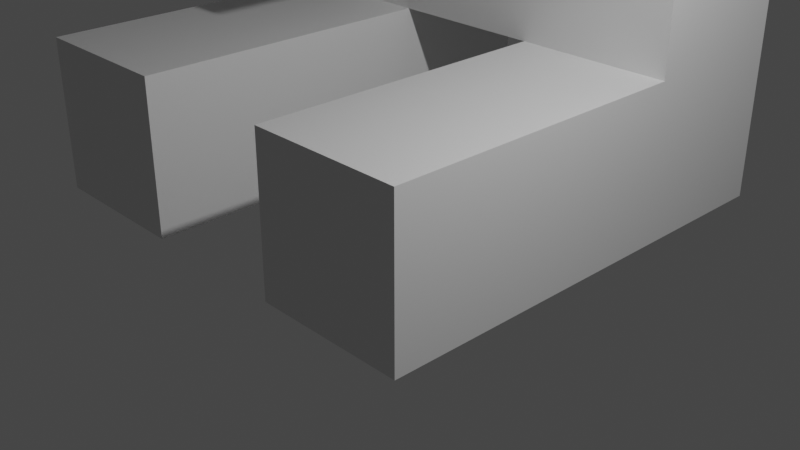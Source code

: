 # Source: Question3.blend  (saved by Blender 3.3.6; exported with 4.5.12 LTS)
import bpy
from mathutils import Matrix  # noqa: F401  (used for matrix-valued properties, if any)

bpy.ops.wm.read_factory_settings(use_empty=True)
scene = bpy.context.scene
scene.name = 'Scene'

# ---- collections
col_collection = bpy.data.collections.new('Collection'); scene.collection.children.link(col_collection)

# ---- materials (node trees are filled in below, after node groups)
mat_material = bpy.data.materials.new('Material')
mat_material.alpha_threshold = 0.0
mat_material.use_transparent_shadow = False
mat_material.roughness = 0.5
mat_material.line_color = (0.0, 0.0, 0.0, 1.0)

# ---- material node trees
mat_material.use_nodes = True; mat_material.node_tree.nodes.clear()
_N = mat_material.node_tree.nodes; _L = mat_material.node_tree.links
n0 = _N.new('ShaderNodeOutputMaterial'); n0.name = 'Material Output'; n0.location = (300, 300)
n1 = _N.new('ShaderNodeBsdfPrincipled'); n1.name = 'Principled BSDF'; n1.location = (10, 300)
n1.distribution = 'GGX'
n1.subsurface_method = 'RANDOM_WALK_SKIN'
n1.inputs[3].default_value = 1.45
n1.inputs[27].default_value = (0.0, 0.0, 0.0, 1.0)
n1.inputs[28].default_value = 1.0
_L.new(n1.outputs[0], n0.inputs[0])
n0.is_active_output = True

# ---- world
world_world = bpy.data.worlds.new('World'); scene.world = world_world
world_world.use_nodes = True; world_world.node_tree.nodes.clear()
_N = world_world.node_tree.nodes; _L = world_world.node_tree.links
n0 = _N.new('ShaderNodeOutputWorld'); n0.name = 'World Output'; n0.location = (300, 300)
n1 = _N.new('ShaderNodeBackground'); n1.name = 'Background'; n1.location = (10, 300)
n1.inputs[0].default_value = (0.05088, 0.05088, 0.05088, 1.0)
_L.new(n1.outputs[0], n0.inputs[0])
n0.is_active_output = True
world_world.color = (0.05088, 0.05088, 0.05088)
world_world.use_sun_shadow = False
world_world.sun_shadow_jitter_overblur = 0.0

# ---- cameras
cam_camera = bpy.data.cameras.new('Camera')
cam_camera.clip_end = 100.0
cam_camera.ortho_scale = 7.314

# ---- lights
light_light = bpy.data.lights.new('Light', 'POINT')
light_light.transmission_factor = 0.0
light_light.energy = 1000.0
light_light.shadow_soft_size = 0.1
light_light.shadow_maximum_resolution = 0.006
light_light.use_absolute_resolution = True

# ---- meshes
me_cube = bpy.data.meshes.new('Cube')
me_cube.from_pydata([(1.0, 1.0, 1.0), (1.0, 1.0, -1.0), (1.0, -1.0, 1.0), (1.0, -1.0, -1.0), (-1.0, 1.0, 1.0), (-1.0, 1.0, -1.0), (-1.0, -1.0, 1.0), (-1.0, -1.0, -1.0), (1.0, 3.0, -1.0), (-1.0, 3.0, -1.0), (1.0, 3.0, 1.0), (-1.0, 3.0, 1.0), (1.0, 5.0, -1.0), (-1.0, 5.0, -1.0), (1.0, 5.0, 1.0), (-1.0, 5.0, 1.0), (-1.0, 3.0, 3.0), (1.0, 3.0, 3.0), (-1.0, 5.0, 3.0), (1.0, 5.0, 3.0), (-3.0, 3.0, 1.0), (-3.0, 5.0, 1.0), (-3.0, 3.0, 3.0), (-3.0, 5.0, 3.0), (-5.0, 3.0, 1.0), (-5.0, 5.0, 1.0), (-5.0, 3.0, 3.0), (-5.0, 5.0, 3.0), (-3.0, 3.0, 1.0), (-3.0, 5.0, 1.0), (-5.0, 3.0, 1.0), (-5.0, 5.0, 1.0), (-3.0, 3.0, -1.0), (-3.0, 5.0, -1.0), (-5.0, 3.0, -1.0), (-5.0, 5.0, -1.0), (-3.0, 1.0, 1.0), (-5.0, 1.0, 1.0), (-3.0, 1.0, -1.0), (-5.0, 1.0, -1.0), (-3.0, -1.0, 1.0), (-5.0, -1.0, 1.0), (-3.0, -1.0, -1.0), (-5.0, -1.0, -1.0), (-1.0, 3.0, 5.0), (-1.0, 5.0, 5.0), (-3.0, 3.0, 5.0), (-3.0, 5.0, 5.0), (-3.0, 1.0, 3.0), (-1.0, 1.0, 3.0), (-3.0, 1.0, 5.0), (-1.0, 1.0, 5.0), (-3.0, 7.0, 3.0), (-1.0, 7.0, 3.0), (-3.0, 7.0, 5.0), (-1.0, 7.0, 5.0), (-3.0, 3.0, 1.649), (-4.413, 3.0, 3.0), (-4.43, 5.0, 3.0), (-3.0, 5.0, 1.636), (-2.278, 5.0, 1.0), (-5.0, 5.0, 2.597), (-5.0, 3.0, 2.599), (-1.581, 3.0, 1.0), (0.32, 5.0, 3.0), (-1.0, 3.0, 1.61), (0.325, 3.0, 3.0), (-1.0, 5.0, 1.59), (-1.552, 5.0, 1.0), (-2.292, 3.0, 1.0), (1.0, 3.0, 2.55), (1.0, 5.0, 2.552), (1.0, 1.558, 1.0), (1.0, 3.0, -0.3854), (1.0, 1.0, 0.326), (1.0, 2.304, -1.0), (-1.0, 0.2879, 1.0), (1.0, 0.2939, 1.0), (-1.0, 1.646, 1.0), (1.0, 3.635, -1.0), (-1.0, 3.624, -1.0), (-1.0, 2.223, -1.0), (-1.0, 3.0, -0.3694), (-1.0, 1.0, 0.2642)], [], [(0, 4, 76, 77), (3, 2, 6, 7), (7, 6, 76, 83, 5), (5, 1, 3, 7), (1, 74, 77, 2, 3), (5, 83, 81), (9, 82, 80), (1, 5, 81, 75), (4, 0, 72, 78), (0, 8, 73, 72), (13, 15, 14, 12), (8, 9, 80, 79), (10, 14, 71, 70), (10, 73, 79, 12, 14), (16, 66, 64, 18), (14, 15, 71), (11, 17, 66, 65), (18, 67, 68, 60, 59, 23), (23, 59, 58), (16, 18, 45, 44), (15, 11, 63, 68), (11, 65, 63), (25, 24, 62, 61), (21, 20, 28, 29), (20, 26, 62), (22, 23, 58, 57), (31, 29, 33, 35), (20, 24, 30, 28), (25, 21, 29, 31), (24, 25, 31, 30), (33, 32, 34, 35), (29, 28, 32, 33), (30, 34, 39, 37), (30, 31, 35, 34), (37, 39, 43, 41), (34, 32, 38, 39), (28, 30, 37, 36), (32, 28, 36, 38), (40, 41, 43, 42), (39, 38, 42, 43), (38, 36, 40, 42), (36, 37, 41, 40), (44, 45, 47, 46), (18, 23, 52, 53), (23, 22, 46, 47), (46, 22, 48, 50), (48, 49, 51, 50), (16, 44, 51, 49), (44, 46, 50, 51), (22, 16, 49, 48), (53, 52, 54, 55), (23, 47, 54, 52), (45, 18, 53, 55), (47, 45, 55, 54), (26, 20, 56, 57), (27, 21, 61), (57, 56, 22), (58, 59, 21, 27), (57, 58, 27, 26), (59, 60, 21), (61, 62, 26, 27), (62, 24, 20), (61, 21, 25), (64, 66, 17, 19), (63, 65, 16, 22, 56, 69), (64, 67, 18), (65, 66, 16), (68, 67, 15), (69, 56, 20), (60, 69, 20, 21), (68, 63, 69, 60), (17, 11, 70), (70, 11, 10), (71, 15, 19), (19, 15, 67, 64), (70, 71, 19, 17), (8, 0, 74, 75), (72, 73, 10), (75, 74, 1), (77, 74, 0), (77, 76, 6, 2), (78, 72, 10, 11), (79, 73, 8), (79, 80, 13, 12), (75, 81, 9, 8), (82, 78, 11), (80, 82, 11, 15, 13), (9, 4, 78, 82), (81, 83, 4, 9), (83, 76, 4)])
_uv = me_cube.uv_layers.new(name='UVMap')
_uv.uv.foreach_set('vector', [0.625, 0.5, 0.875, 0.5, 0.875, 0.589, 0.625, 0.5883, 0.375, 0.75, 0.625, 0.75, 0.625, 1.0, 0.375, 1.0, 0.375, 0.0, 0.625, 0.0, 0.625, 0.161, 0.533, 0.25, 0.375, 0.25, 0.125, 0.5, 0.375, 0.5, 0.375, 0.75, 0.125, 0.75, 0.375, 0.5, 0.5407, 0.5, 0.625, 0.5883, 0.625, 0.75, 0.375, 0.75, 0.375, 0.25, 0.533, 0.25, 0.375, 0.25, 0.375, 0.25, 0.4538, 0.25, 0.375, 0.25, 0.375, 0.5, 0.125, 0.5, 0.125, 0.5, 0.375, 0.5, 0.875, 0.5, 0.625, 0.5, 0.625, 0.5, 0.875, 0.5, 0.625, 0.5, 0.375, 0.5, 0.4518, 0.5, 0.625, 0.5, 0.375, 0.25, 0.625, 0.25, 0.625, 0.5, 0.375, 0.5, 0.375, 0.5, 0.125, 0.5, 0.125, 0.5, 0.375, 0.5, 0.625, 0.5, 0.625, 0.5, 0.625, 0.5, 0.625, 0.5, 0.625, 0.5, 0.4518, 0.5, 0.375, 0.5, 0.375, 0.5, 0.625, 0.5, 0.875, 0.5, 0.7094, 0.5, 0.71, 0.5, 0.875, 0.5, 0.625, 0.5, 0.625, 0.25, 0.625, 0.5, 0.875, 0.5, 0.625, 0.5, 0.7094, 0.5, 0.875, 0.5, 0.625, 0.25, 0.625, 0.25, 0.625, 0.25, 0.625, 0.25, 0.625, 0.25, 0.625, 0.25, 0.625, 0.25, 0.625, 0.25, 0.625, 0.25, 0.875, 0.5, 0.875, 0.5, 0.875, 0.5, 0.875, 0.5, 0.625, 0.25, 0.625, 0.25, 0.625, 0.25, 0.625, 0.25, 0.875, 0.5, 0.875, 0.5, 0.875, 0.5, 0.625, 0.25, 0.625, 0.25, 0.625, 0.25, 0.625, 0.25, 0.625, 0.25, 0.625, 0.25, 0.625, 0.25, 0.625, 0.25, 0.875, 0.5, 0.875, 0.5, 0.875, 0.5, 0.875, 0.5, 0.875, 0.5, 0.875, 0.5, 0.875, 0.5, 0.625, 0.25, 0.625, 0.25, 0.625, 0.25, 0.625, 0.25, 0.875, 0.5, 0.875, 0.5, 0.875, 0.5, 0.875, 0.5, 0.625, 0.25, 0.625, 0.25, 0.625, 0.25, 0.625, 0.25, 0.625, 0.25, 0.625, 0.25, 0.625, 0.25, 0.625, 0.25, 0.625, 0.25, 0.625, 0.25, 0.625, 0.25, 0.625, 0.25, 0.625, 0.25, 0.625, 0.25, 0.625, 0.25, 0.625, 0.25, 0.625, 0.25, 0.625, 0.25, 0.625, 0.25, 0.625, 0.25, 0.625, 0.25, 0.625, 0.25, 0.625, 0.25, 0.625, 0.25, 0.625, 0.25, 0.625, 0.25, 0.625, 0.25, 0.625, 0.25, 0.625, 0.25, 0.625, 0.25, 0.625, 0.25, 0.625, 0.25, 0.875, 0.5, 0.875, 0.5, 0.875, 0.5, 0.875, 0.5, 0.625, 0.25, 0.625, 0.25, 0.625, 0.25, 0.625, 0.25, 0.875, 0.5, 0.875, 0.5, 0.875, 0.5, 0.875, 0.5, 0.625, 0.25, 0.625, 0.25, 0.625, 0.25, 0.625, 0.25, 0.625, 0.25, 0.625, 0.25, 0.625, 0.25, 0.625, 0.25, 0.875, 0.5, 0.875, 0.5, 0.875, 0.5, 0.875, 0.5, 0.875, 0.5, 0.875, 0.5, 0.875, 0.5, 0.875, 0.5, 0.625, 0.25, 0.625, 0.25, 0.625, 0.25, 0.625, 0.25, 0.875, 0.5, 0.875, 0.5, 0.875, 0.5, 0.875, 0.5, 0.875, 0.5, 0.875, 0.5, 0.875, 0.5, 0.875, 0.5, 0.875, 0.5, 0.875, 0.5, 0.875, 0.5, 0.875, 0.5, 0.875, 0.5, 0.875, 0.5, 0.875, 0.5, 0.875, 0.5, 0.875, 0.5, 0.875, 0.5, 0.875, 0.5, 0.875, 0.5, 0.875, 0.5, 0.875, 0.5, 0.875, 0.5, 0.875, 0.5, 0.625, 0.25, 0.625, 0.25, 0.625, 0.25, 0.625, 0.25, 0.875, 0.5, 0.875, 0.5, 0.875, 0.5, 0.875, 0.5, 0.875, 0.5, 0.875, 0.5, 0.875, 0.5, 0.875, 0.5, 0.875, 0.5, 0.875, 0.5, 0.875, 0.5, 0.875, 0.5, 0.875, 0.5, 0.875, 0.5, 0.875, 0.5, 0.875, 0.5, 0.625, 0.25, 0.625, 0.25, 0.625, 0.25, 0.875, 0.5, 0.875, 0.5, 0.875, 0.5, 0.625, 0.25, 0.625, 0.25, 0.625, 0.25, 0.625, 0.25, 0.875, 0.5, 0.875, 0.5, 0.875, 0.5, 0.875, 0.5, 0.625, 0.25, 0.625, 0.25, 0.625, 0.25, 0.625, 0.25, 0.625, 0.25, 0.625, 0.25, 0.625, 0.25, 0.875, 0.5, 0.875, 0.5, 0.875, 0.5, 0.625, 0.25, 0.625, 0.25, 0.625, 0.25, 0.71, 0.5, 0.7094, 0.5, 0.625, 0.5, 0.625, 0.5, 0.875, 0.5, 0.875, 0.5, 0.875, 0.5, 0.875, 0.5, 0.875, 0.5, 0.875, 0.5, 0.625, 0.415, 0.625, 0.25, 0.625, 0.25, 0.875, 0.5, 0.7094, 0.5, 0.875, 0.5, 0.625, 0.25, 0.625, 0.25, 0.625, 0.25, 0.875, 0.5, 0.875, 0.5, 0.875, 0.5, 0.625, 0.25, 0.625, 0.25, 0.625, 0.25, 0.625, 0.25, 0.625, 0.25, 0.625, 0.25, 0.625, 0.25, 0.625, 0.25, 0.625, 0.5, 0.875, 0.5, 0.625, 0.5, 0.625, 0.5, 0.875, 0.5, 0.625, 0.5, 0.625, 0.5, 0.625, 0.25, 0.625, 0.5, 0.625, 0.5, 0.625, 0.25, 0.625, 0.25, 0.625, 0.415, 0.625, 0.5, 0.625, 0.5, 0.625, 0.5, 0.625, 0.5, 0.375, 0.5, 0.625, 0.5, 0.5407, 0.5, 0.375, 0.5, 0.625, 0.5, 0.4518, 0.5, 0.625, 0.5, 0.375, 0.5, 0.5407, 0.5, 0.375, 0.5, 0.625, 0.5883, 0.5407, 0.5, 0.625, 0.5, 0.625, 0.5883, 0.875, 0.589, 0.875, 0.75, 0.625, 0.75, 0.875, 0.5, 0.625, 0.5, 0.625, 0.5, 0.875, 0.5, 0.375, 0.5, 0.4518, 0.5, 0.375, 0.5, 0.375, 0.5, 0.125, 0.5, 0.125, 0.5, 0.375, 0.5, 0.375, 0.5, 0.125, 0.5, 0.125, 0.5, 0.375, 0.5, 0.4538, 0.25, 0.625, 0.25, 0.625, 0.25, 0.375, 0.25, 0.4538, 0.25, 0.625, 0.25, 0.625, 0.25, 0.375, 0.25, 0.375, 0.25, 0.625, 0.25, 0.625, 0.25, 0.4538, 0.25, 0.375, 0.25, 0.533, 0.25, 0.625, 0.25, 0.375, 0.25, 0.533, 0.25, 0.625, 0.161, 0.625, 0.25])
me_cube.materials.append(mat_material)
me_cube.use_mirror_vertex_groups = False
me_cube.update()

# ---- objects
ob_cube = bpy.data.objects.new('Cube', me_cube)
ob_light = bpy.data.objects.new('Light', light_light)
ob_camera = bpy.data.objects.new('Camera', cam_camera)

# ---- transforms, parenting, visibility, modifiers, constraints
ob_cube.location = (0.0, 0.0, 0.0)
ob_cube.lock_rotations_4d = False
ob_cube.empty_display_type = 'ARROWS'
ob_cube.lineart.crease_threshold = 0.0
ob_light.location = (4.076, 1.005, 5.904)
ob_light.rotation_euler = (0.6503, 0.05522, 1.866)
ob_light.lock_rotations_4d = False
ob_light.empty_display_type = 'ARROWS'
ob_light.color = (0.0, 0.0, 0.0, 0.0)
ob_light.lineart.crease_threshold = 0.0
ob_camera.location = (7.359, -6.926, 4.958)
ob_camera.rotation_euler = (1.109, 0.0, 0.8149)
ob_camera.lock_rotations_4d = False
ob_camera.empty_display_type = 'ARROWS'
ob_camera.color = (0.0, 0.0, 0.0, 0.0)
ob_camera.display_type = 'WIRE'
ob_camera.lineart.crease_threshold = 0.0

# ---- collection membership
col_collection.objects.link(ob_cube)
col_collection.objects.link(ob_light)
col_collection.objects.link(ob_camera)

# ---- scene / render settings (as saved in the file)
scene.camera = ob_camera
scene.frame_start = 1; scene.frame_end = 250; scene.frame_set(1)
scene.render.engine = 'BLENDER_EEVEE_NEXT'
scene.cycles.sampling_pattern = 'TABULATED_SOBOL'
scene.cycles.use_light_tree = False
scene.view_settings.view_transform = 'Filmic'
bpy.context.view_layer.update()
